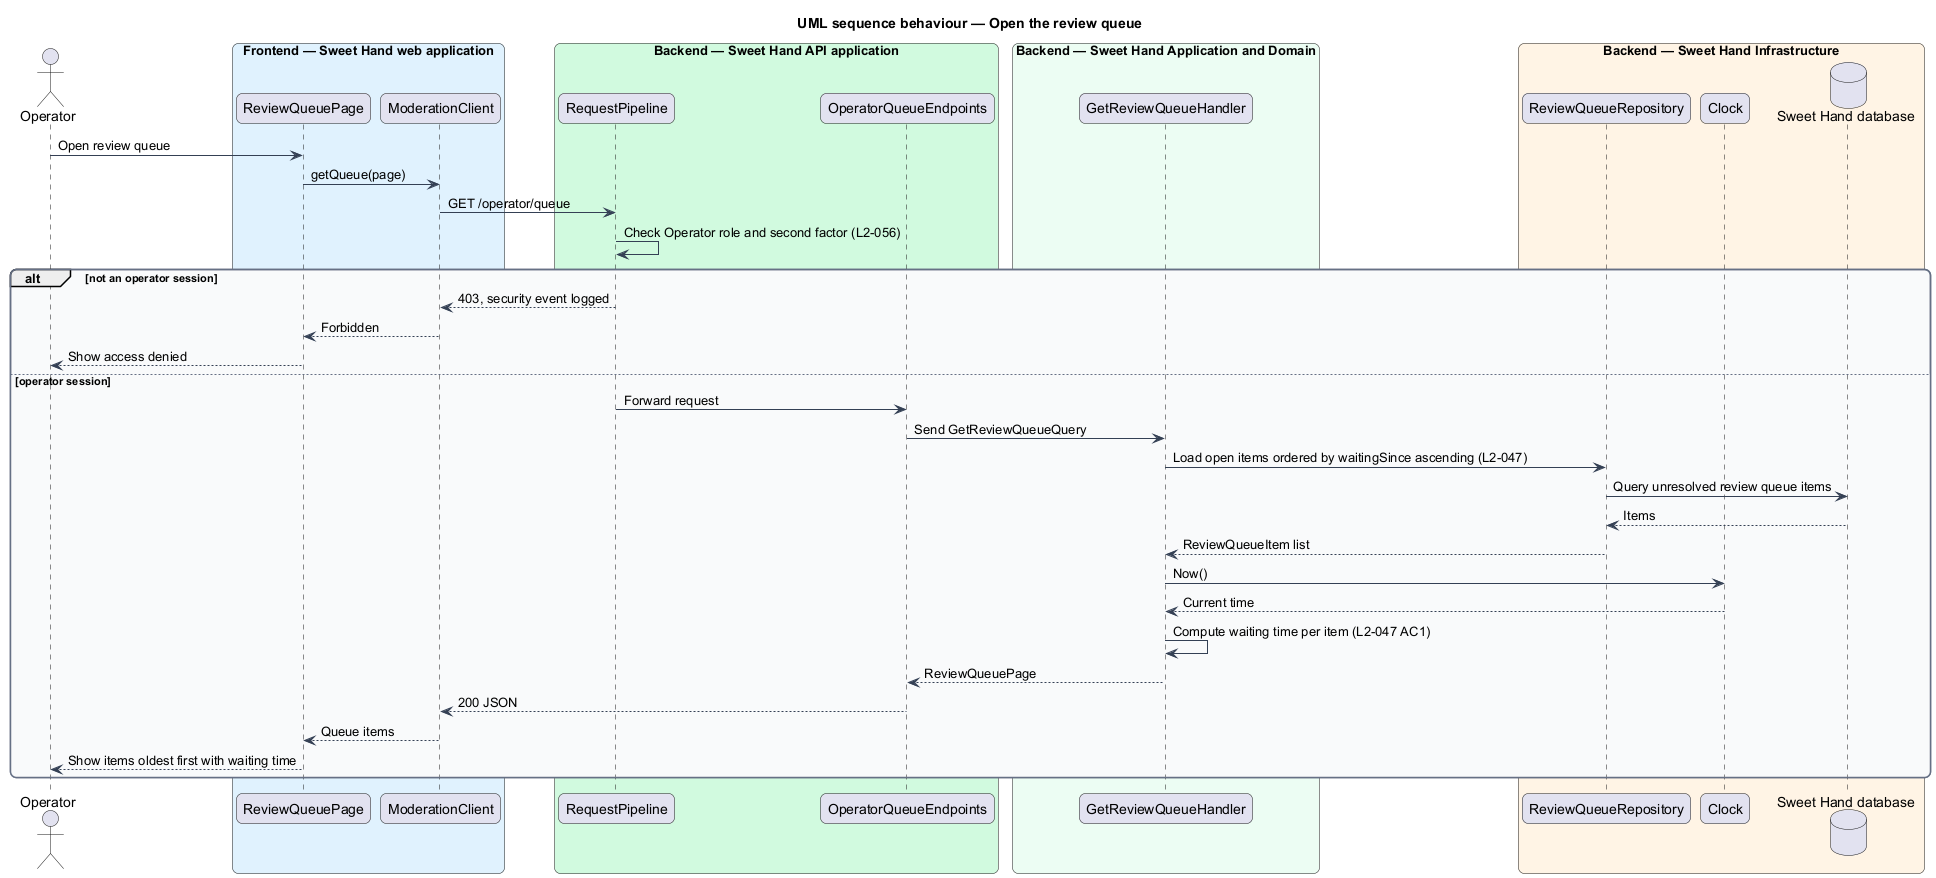

The diagram above was rendered by PlantUML. Its source (embedded in the PNG):
@startuml
title UML sequence behaviour — Open the review queue
skinparam backgroundColor #FFFFFF
skinparam shadowing false
skinparam roundcorner 12
skinparam defaultFontName Arial
skinparam ArrowColor #344054
skinparam rectangle {
  BorderColor #344054
  FontColor #101828
}
skinparam package {
  BorderColor #667085
  FontColor #101828
  BackgroundColor #F9FAFB
}
actor "Operator" as actor
box "Frontend — Sweet Hand web application" #E0F2FE
  participant "ReviewQueuePage" as page
  participant "ModerationClient" as client
end box
box "Backend — Sweet Hand API application" #D1FADF
  participant "RequestPipeline" as pipeline
  participant "OperatorQueueEndpoints" as endpoints
end box
box "Backend — Sweet Hand Application and Domain" #ECFDF3
  participant "GetReviewQueueHandler" as handler
end box
box "Backend — Sweet Hand Infrastructure" #FFF4E5
  participant "ReviewQueueRepository" as repo
  participant "Clock" as clock
  database "Sweet Hand database" as db
end box
actor -> page : Open review queue
page -> client : getQueue(page)
client -> pipeline : GET /operator/queue
pipeline -> pipeline : Check Operator role and second factor (L2-056)
alt not an operator session
  pipeline --> client : 403, security event logged
  client --> page : Forbidden
  page --> actor : Show access denied
else operator session
  pipeline -> endpoints : Forward request
  endpoints -> handler : Send GetReviewQueueQuery
  handler -> repo : Load open items ordered by waitingSince ascending (L2-047)
  repo -> db : Query unresolved review queue items
  db --> repo : Items
  repo --> handler : ReviewQueueItem list
  handler -> clock : Now()
  clock --> handler : Current time
  handler -> handler : Compute waiting time per item (L2-047 AC1)
  handler --> endpoints : ReviewQueuePage
  endpoints --> client : 200 JSON
  client --> page : Queue items
  page --> actor : Show items oldest first with waiting time
end
@enduml